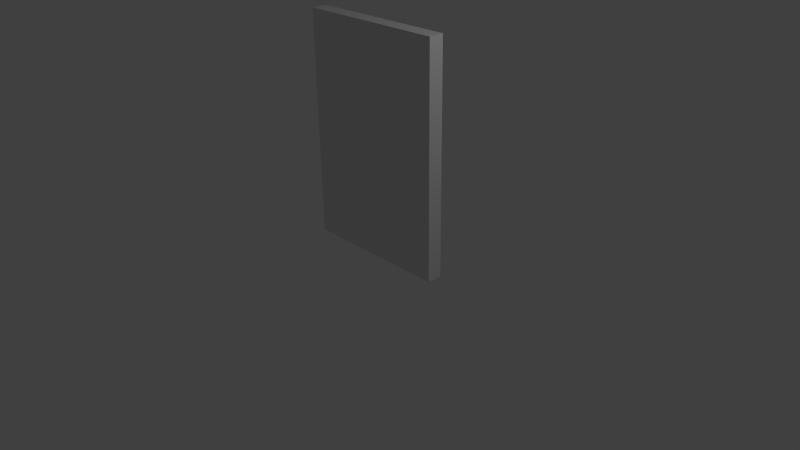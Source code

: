 # Source: wand.blend  (saved by Blender 2.74.0; exported with 4.5.12 LTS)
import bpy
from mathutils import Matrix  # noqa: F401  (used for matrix-valued properties, if any)

bpy.ops.wm.read_factory_settings(use_empty=True)
scene = bpy.context.scene
scene.name = 'Scene'

# ---- collections
col_collection_1 = bpy.data.collections.new('Collection 1'); scene.collection.children.link(col_collection_1)

# ---- materials (node trees are filled in below, after node groups)
mat_wallsimple = bpy.data.materials.new('WallSimple')
mat_wallsimple.alpha_threshold = 0.0
mat_wallsimple.use_transparent_shadow = False
mat_wallsimple.roughness = 0.5
mat_wallsimple.specular_intensity = 0.0

# ---- material node trees

# ---- world
world_world = bpy.data.worlds.new('World'); scene.world = world_world
world_world.color = (0.05088, 0.05088, 0.05088)
world_world.use_sun_shadow = False
world_world.sun_shadow_jitter_overblur = 0.0
world_world.cycles.sampling_method = 'MANUAL'
world_world.cycles.sample_map_resolution = 256

# ---- cameras
cam_camera = bpy.data.cameras.new('Camera')
cam_camera.clip_end = 100.0
cam_camera.lens = 35.0
cam_camera.sensor_width = 32.0
cam_camera.sensor_height = 18.0
cam_camera.ortho_scale = 7.314
cam_camera.dof.focus_distance = 0.0
cam_camera.dof.aperture_fstop = 128.0

# ---- lights
light_lamp = bpy.data.lights.new('Lamp', 'POINT')
light_lamp.transmission_factor = 0.0
light_lamp.cutoff_distance = 30.0
light_lamp.energy = 100.0
light_lamp.shadow_buffer_clip_start = 1.001
light_lamp.shadow_soft_size = 0.1
light_lamp.shadow_maximum_resolution = 0.006
light_lamp.use_absolute_resolution = True
light_lamp.cycles.use_multiple_importance_sampling = False

# ---- meshes
me_plane_001 = bpy.data.meshes.new('Plane.001')
me_plane_001.from_pydata([(-1.0, 0.1, 0.0), (1.0, 0.1, 0.0), (1.0, 0.1, 2.5), (-1.0, 0.1, 2.5), (-1.0, 0.0, 0.0), (1.0, 0.0, 0.0), (-1.0, 0.0, 2.5), (1.0, 0.0, 2.5)], [], [(5, 1, 2, 7), (4, 5, 7, 6), (0, 3, 2, 1), (4, 0, 1, 5), (7, 2, 3, 6), (6, 3, 0, 4)])
_uv = me_plane_001.uv_layers.new(name='UVMap')
_uv.uv.foreach_set('vector', [0.6645, 0.625, 0.6811, 0.625, 0.6811, 0.0, 0.6645, 0.0, 1.188e-07, 0.625, 0.3322, 0.625, 0.3322, 0.0, 0.0, 0.0, 0.6645, 0.625, 0.6645, 0.0, 0.3322, 0.0, 0.3322, 0.625, 0.6977, 0.5, 0.7143, 0.5, 0.7143, 0.0, 0.6977, 0.0, 0.7143, 0.5, 0.6977, 0.5, 0.6977, 1.0, 0.7143, 1.0, 0.6811, 0.625, 0.6977, 0.625, 0.6977, 0.0, 0.6811, 1.341e-09])
me_plane_001.materials.append(mat_wallsimple)
me_plane_001.use_remesh_preserve_volume = False
me_plane_001.use_remesh_preserve_attributes = False
me_plane_001.use_mirror_vertex_groups = False
me_plane_001.update()

# ---- objects
ob_plane_001 = bpy.data.objects.new('Plane.001', me_plane_001)
ob_lamp = bpy.data.objects.new('Lamp', light_lamp)
ob_camera = bpy.data.objects.new('Camera', cam_camera)

# ---- transforms, parenting, visibility, modifiers, constraints
ob_plane_001.location = (0.0, 0.0, 0.0)
ob_plane_001.scale = (1.0, 2.0, 1.2)
ob_plane_001.lineart.crease_threshold = 0.0
ob_lamp.location = (4.065, 0.6185, 5.364)
ob_lamp.rotation_euler = (0.6503, 0.05522, 1.866)
ob_lamp.lock_rotations_4d = False
ob_lamp.empty_display_type = 'ARROWS'
ob_lamp.color = (0.0, 0.0, 0.0, 0.0)
ob_lamp.lineart.crease_threshold = 0.0
ob_camera.location = (7.481, -6.508, 5.344)
ob_camera.rotation_euler = (1.109, 0.01082, 0.8149)
ob_camera.lock_rotations_4d = False
ob_camera.empty_display_type = 'ARROWS'
ob_camera.color = (0.0, 0.0, 0.0, 0.0)
ob_camera.display_type = 'WIRE'
ob_camera.lineart.crease_threshold = 0.0

# ---- collection membership
col_collection_1.objects.link(ob_plane_001)
col_collection_1.objects.link(ob_lamp)
col_collection_1.objects.link(ob_camera)

# ---- scene / render settings (as saved in the file)
scene.camera = ob_camera
scene.frame_start = 1; scene.frame_end = 250; scene.frame_set(1)
scene.render.engine = 'BLENDER_EEVEE_NEXT'
scene.render.resolution_percentage = 50
scene.render.dither_intensity = 0.0
scene.cycles.use_denoising = False
scene.cycles.samples = 10
scene.cycles.sampling_pattern = 'TABULATED_SOBOL'
scene.cycles.light_sampling_threshold = 0.0
scene.cycles.use_adaptive_sampling = False
scene.cycles.use_light_tree = False
scene.cycles.blur_glossy = 0.0
scene.cycles.volume_bounces = 1
scene.cycles.pixel_filter_type = 'GAUSSIAN'
scene.cycles.sample_clamp_indirect = 0.0
scene.view_settings.view_transform = 'Standard'
bpy.context.view_layer.update()
